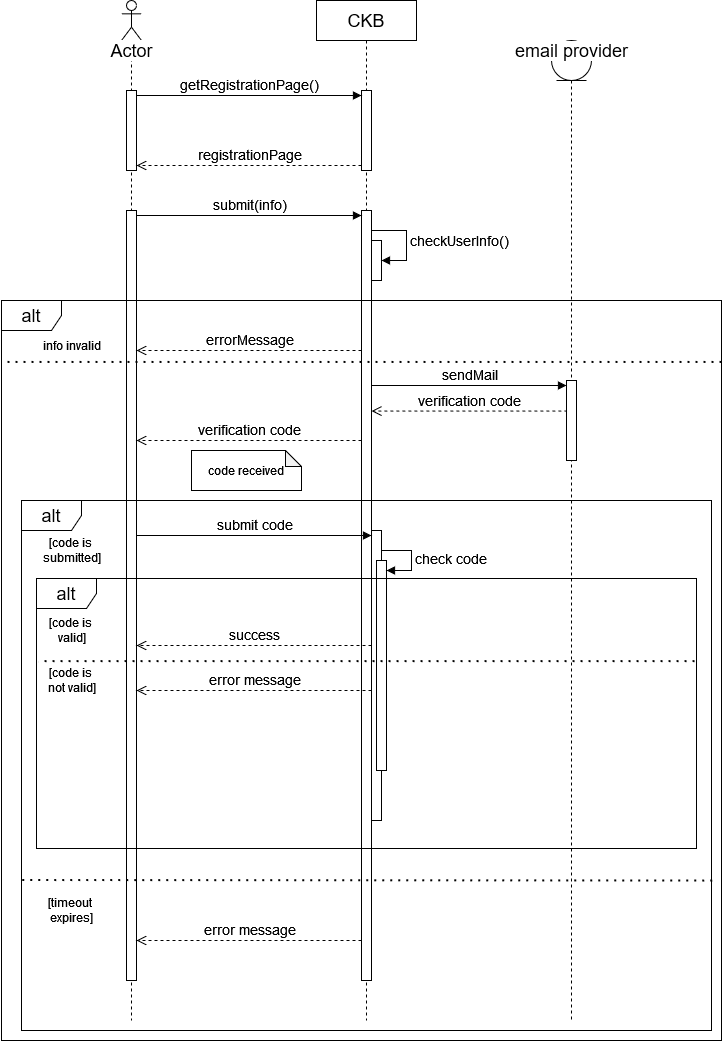

The diagram above was exported from draw.io. Its source (the exported page's mxGraphModel, read from the mxfile embedded in the PNG):
<mxGraphModel dx="1195" dy="636" grid="1" gridSize="10" guides="1" tooltips="1" connect="1" arrows="1" fold="1" page="1" pageScale="1" pageWidth="850" pageHeight="1100" math="0" shadow="0">
  <root>
    <mxCell id="0" />
    <mxCell id="1" parent="0" />
    <mxCell id="GX7AXFrgEop-SFitv_dn-2" value="" style="shape=umlLifeline;perimeter=lifelinePerimeter;whiteSpace=wrap;html=1;container=1;dropTarget=0;collapsible=0;recursiveResize=0;outlineConnect=0;portConstraint=eastwest;newEdgeStyle={&quot;curved&quot;:0,&quot;rounded&quot;:0};participant=umlActor;" vertex="1" parent="1">
      <mxGeometry x="130" width="20" height="1020" as="geometry" />
    </mxCell>
    <mxCell id="GX7AXFrgEop-SFitv_dn-8" value="" style="html=1;points=[[0,0,0,0,5],[0,1,0,0,-5],[1,0,0,0,5],[1,1,0,0,-5]];perimeter=orthogonalPerimeter;outlineConnect=0;targetShapes=umlLifeline;portConstraint=eastwest;newEdgeStyle={&quot;curved&quot;:0,&quot;rounded&quot;:0};" vertex="1" parent="GX7AXFrgEop-SFitv_dn-2">
      <mxGeometry x="5" y="90" width="10" height="80" as="geometry" />
    </mxCell>
    <mxCell id="GX7AXFrgEop-SFitv_dn-12" value="" style="html=1;points=[[0,0,0,0,5],[0,1,0,0,-5],[1,0,0,0,5],[1,1,0,0,-5]];perimeter=orthogonalPerimeter;outlineConnect=0;targetShapes=umlLifeline;portConstraint=eastwest;newEdgeStyle={&quot;curved&quot;:0,&quot;rounded&quot;:0};" vertex="1" parent="GX7AXFrgEop-SFitv_dn-2">
      <mxGeometry x="5" y="210" width="10" height="770" as="geometry" />
    </mxCell>
    <mxCell id="GX7AXFrgEop-SFitv_dn-5" value="&lt;font style=&quot;font-size: 18px;&quot;&gt;CKB&lt;/font&gt;" style="shape=umlLifeline;perimeter=lifelinePerimeter;whiteSpace=wrap;html=1;container=1;dropTarget=0;collapsible=0;recursiveResize=0;outlineConnect=0;portConstraint=eastwest;newEdgeStyle={&quot;curved&quot;:0,&quot;rounded&quot;:0};" vertex="1" parent="1">
      <mxGeometry x="325" width="100" height="1020" as="geometry" />
    </mxCell>
    <mxCell id="GX7AXFrgEop-SFitv_dn-9" value="" style="html=1;points=[[0,0,0,0,5],[0,1,0,0,-5],[1,0,0,0,5],[1,1,0,0,-5]];perimeter=orthogonalPerimeter;outlineConnect=0;targetShapes=umlLifeline;portConstraint=eastwest;newEdgeStyle={&quot;curved&quot;:0,&quot;rounded&quot;:0};" vertex="1" parent="GX7AXFrgEop-SFitv_dn-5">
      <mxGeometry x="45" y="90" width="10" height="80" as="geometry" />
    </mxCell>
    <mxCell id="GX7AXFrgEop-SFitv_dn-13" value="" style="html=1;points=[[0,0,0,0,5],[0,1,0,0,-5],[1,0,0,0,5],[1,1,0,0,-5]];perimeter=orthogonalPerimeter;outlineConnect=0;targetShapes=umlLifeline;portConstraint=eastwest;newEdgeStyle={&quot;curved&quot;:0,&quot;rounded&quot;:0};" vertex="1" parent="GX7AXFrgEop-SFitv_dn-5">
      <mxGeometry x="45" y="210" width="10" height="770" as="geometry" />
    </mxCell>
    <mxCell id="GX7AXFrgEop-SFitv_dn-16" value="" style="html=1;points=[[0,0,0,0,5],[0,1,0,0,-5],[1,0,0,0,5],[1,1,0,0,-5]];perimeter=orthogonalPerimeter;outlineConnect=0;targetShapes=umlLifeline;portConstraint=eastwest;newEdgeStyle={&quot;curved&quot;:0,&quot;rounded&quot;:0};" vertex="1" parent="GX7AXFrgEop-SFitv_dn-5">
      <mxGeometry x="55" y="240" width="10" height="40" as="geometry" />
    </mxCell>
    <mxCell id="GX7AXFrgEop-SFitv_dn-17" value="&lt;font style=&quot;font-size: 14px;&quot;&gt;checkUserInfo()&lt;/font&gt;" style="html=1;align=left;spacingLeft=2;endArrow=block;rounded=0;edgeStyle=orthogonalEdgeStyle;curved=0;rounded=0;" edge="1" target="GX7AXFrgEop-SFitv_dn-16" parent="GX7AXFrgEop-SFitv_dn-5" source="GX7AXFrgEop-SFitv_dn-13">
      <mxGeometry relative="1" as="geometry">
        <mxPoint x="60" y="330" as="sourcePoint" />
        <Array as="points">
          <mxPoint x="90" y="230" />
          <mxPoint x="90" y="260" />
        </Array>
      </mxGeometry>
    </mxCell>
    <mxCell id="GX7AXFrgEop-SFitv_dn-6" value="" style="shape=umlLifeline;perimeter=lifelinePerimeter;whiteSpace=wrap;html=1;container=1;dropTarget=0;collapsible=0;recursiveResize=0;outlineConnect=0;portConstraint=eastwest;newEdgeStyle={&quot;curved&quot;:0,&quot;rounded&quot;:0};participant=umlEntity;size=40;" vertex="1" parent="1">
      <mxGeometry x="560" y="40" width="40" height="980" as="geometry" />
    </mxCell>
    <mxCell id="GX7AXFrgEop-SFitv_dn-30" value="&lt;font style=&quot;font-size: 14px;&quot;&gt;verification code&lt;br&gt;&lt;/font&gt;" style="html=1;verticalAlign=bottom;endArrow=open;dashed=1;endSize=8;rounded=0;exitX=0.083;exitY=0.382;exitDx=0;exitDy=0;exitPerimeter=0;" edge="1" source="GX7AXFrgEop-SFitv_dn-28" parent="GX7AXFrgEop-SFitv_dn-6">
      <mxGeometry relative="1" as="geometry">
        <mxPoint x="-180" y="370.5600000000002" as="targetPoint" />
      </mxGeometry>
    </mxCell>
    <mxCell id="GX7AXFrgEop-SFitv_dn-29" value="&lt;font style=&quot;font-size: 14px;&quot;&gt;sendMail&lt;/font&gt;" style="html=1;verticalAlign=bottom;endArrow=block;curved=0;rounded=0;entryX=0;entryY=0;entryDx=0;entryDy=5;" edge="1" target="GX7AXFrgEop-SFitv_dn-28" parent="GX7AXFrgEop-SFitv_dn-6">
      <mxGeometry relative="1" as="geometry">
        <mxPoint x="-180" y="345" as="sourcePoint" />
        <mxPoint as="offset" />
      </mxGeometry>
    </mxCell>
    <mxCell id="GX7AXFrgEop-SFitv_dn-28" value="" style="html=1;points=[[0,0,0,0,5],[0,1,0,0,-5],[1,0,0,0,5],[1,1,0,0,-5]];perimeter=orthogonalPerimeter;outlineConnect=0;targetShapes=umlLifeline;portConstraint=eastwest;newEdgeStyle={&quot;curved&quot;:0,&quot;rounded&quot;:0};" vertex="1" parent="GX7AXFrgEop-SFitv_dn-6">
      <mxGeometry x="15" y="340" width="10" height="80" as="geometry" />
    </mxCell>
    <mxCell id="GX7AXFrgEop-SFitv_dn-7" value="&lt;font style=&quot;font-size: 18px; background-color: rgb(255, 255, 255);&quot;&gt;email provider&lt;/font&gt;" style="text;html=1;align=center;verticalAlign=middle;resizable=0;points=[];autosize=1;strokeColor=none;fillColor=none;" vertex="1" parent="1">
      <mxGeometry x="510" y="30" width="140" height="40" as="geometry" />
    </mxCell>
    <mxCell id="GX7AXFrgEop-SFitv_dn-10" value="&lt;font style=&quot;font-size: 14px;&quot;&gt;getRegistrationPage()&lt;/font&gt;" style="html=1;verticalAlign=bottom;endArrow=block;curved=0;rounded=0;entryX=0;entryY=0;entryDx=0;entryDy=5;" edge="1" target="GX7AXFrgEop-SFitv_dn-9" parent="1" source="GX7AXFrgEop-SFitv_dn-8">
      <mxGeometry relative="1" as="geometry">
        <mxPoint x="300" y="95" as="sourcePoint" />
      </mxGeometry>
    </mxCell>
    <mxCell id="GX7AXFrgEop-SFitv_dn-11" value="&lt;font style=&quot;font-size: 14px;&quot;&gt;registrationPage&lt;/font&gt;" style="html=1;verticalAlign=bottom;endArrow=open;dashed=1;endSize=8;curved=0;rounded=0;exitX=0;exitY=1;exitDx=0;exitDy=-5;" edge="1" source="GX7AXFrgEop-SFitv_dn-9" parent="1" target="GX7AXFrgEop-SFitv_dn-8">
      <mxGeometry relative="1" as="geometry">
        <mxPoint x="300" y="165" as="targetPoint" />
      </mxGeometry>
    </mxCell>
    <mxCell id="GX7AXFrgEop-SFitv_dn-14" value="&lt;font style=&quot;font-size: 14px;&quot;&gt;submit(info)&lt;/font&gt;" style="html=1;verticalAlign=bottom;endArrow=block;curved=0;rounded=0;entryX=0;entryY=0;entryDx=0;entryDy=5;" edge="1" target="GX7AXFrgEop-SFitv_dn-13" parent="1" source="GX7AXFrgEop-SFitv_dn-12">
      <mxGeometry relative="1" as="geometry">
        <mxPoint x="300" y="315" as="sourcePoint" />
      </mxGeometry>
    </mxCell>
    <mxCell id="GX7AXFrgEop-SFitv_dn-18" value="&lt;font style=&quot;font-size: 18px;&quot;&gt;Actor&lt;/font&gt;" style="text;html=1;align=center;verticalAlign=middle;resizable=0;points=[];autosize=1;strokeColor=none;fillColor=none;labelBackgroundColor=default;" vertex="1" parent="1">
      <mxGeometry x="105" y="30" width="70" height="40" as="geometry" />
    </mxCell>
    <mxCell id="GX7AXFrgEop-SFitv_dn-19" value="&lt;font style=&quot;font-size: 18px;&quot;&gt;alt&lt;/font&gt;" style="shape=umlFrame;whiteSpace=wrap;html=1;pointerEvents=0;" vertex="1" parent="1">
      <mxGeometry x="10" y="300" width="720" height="740" as="geometry" />
    </mxCell>
    <mxCell id="GX7AXFrgEop-SFitv_dn-20" value="&lt;font style=&quot;font-size: 14px;&quot;&gt;errorMessage&lt;/font&gt;" style="html=1;verticalAlign=bottom;endArrow=open;dashed=1;endSize=8;curved=0;rounded=0;" edge="1" parent="1" source="GX7AXFrgEop-SFitv_dn-13" target="GX7AXFrgEop-SFitv_dn-12">
      <mxGeometry relative="1" as="geometry">
        <mxPoint x="150" y="400" as="targetPoint" />
        <mxPoint x="375" y="400" as="sourcePoint" />
        <Array as="points">
          <mxPoint x="260" y="350" />
        </Array>
      </mxGeometry>
    </mxCell>
    <mxCell id="GX7AXFrgEop-SFitv_dn-21" value="&lt;font style=&quot;font-size: 18px;&quot;&gt;alt&lt;/font&gt;" style="shape=umlFrame;whiteSpace=wrap;html=1;pointerEvents=0;" vertex="1" parent="1">
      <mxGeometry x="30" y="500" width="690" height="530" as="geometry" />
    </mxCell>
    <mxCell id="GX7AXFrgEop-SFitv_dn-22" value="info invalid" style="text;html=1;align=center;verticalAlign=middle;resizable=0;points=[];autosize=1;strokeColor=none;fillColor=none;" vertex="1" parent="1">
      <mxGeometry x="40" y="330" width="80" height="30" as="geometry" />
    </mxCell>
    <mxCell id="GX7AXFrgEop-SFitv_dn-27" value="" style="endArrow=none;dashed=1;html=1;dashPattern=1 3;strokeWidth=2;rounded=0;entryX=0;entryY=0.083;entryDx=0;entryDy=0;entryPerimeter=0;exitX=1;exitY=0.083;exitDx=0;exitDy=0;exitPerimeter=0;" edge="1" parent="1" source="GX7AXFrgEop-SFitv_dn-19" target="GX7AXFrgEop-SFitv_dn-19">
      <mxGeometry width="50" height="50" relative="1" as="geometry">
        <mxPoint x="-50" y="430" as="sourcePoint" />
        <mxPoint y="380" as="targetPoint" />
      </mxGeometry>
    </mxCell>
    <mxCell id="GX7AXFrgEop-SFitv_dn-31" value="&lt;font style=&quot;font-size: 14px;&quot;&gt;verification code&lt;br&gt;&lt;/font&gt;" style="html=1;verticalAlign=bottom;endArrow=open;dashed=1;endSize=8;curved=0;rounded=0;" edge="1" parent="1" source="GX7AXFrgEop-SFitv_dn-13" target="GX7AXFrgEop-SFitv_dn-12">
      <mxGeometry relative="1" as="geometry">
        <mxPoint x="390" y="475" as="targetPoint" />
        <mxPoint x="585" y="475" as="sourcePoint" />
        <Array as="points">
          <mxPoint x="270" y="440" />
        </Array>
      </mxGeometry>
    </mxCell>
    <mxCell id="GX7AXFrgEop-SFitv_dn-32" value="code received" style="shape=note;whiteSpace=wrap;html=1;backgroundOutline=1;darkOpacity=0.05;size=16;" vertex="1" parent="1">
      <mxGeometry x="200" y="450" width="110" height="40" as="geometry" />
    </mxCell>
    <mxCell id="GX7AXFrgEop-SFitv_dn-33" value="[code is&amp;nbsp;&lt;div&gt;submitted]&lt;/div&gt;" style="text;html=1;align=center;verticalAlign=middle;resizable=0;points=[];autosize=1;strokeColor=none;fillColor=none;" vertex="1" parent="1">
      <mxGeometry x="40" y="530" width="80" height="40" as="geometry" />
    </mxCell>
    <mxCell id="GX7AXFrgEop-SFitv_dn-34" value="" style="html=1;points=[[0,0,0,0,5],[0,1,0,0,-5],[1,0,0,0,5],[1,1,0,0,-5]];perimeter=orthogonalPerimeter;outlineConnect=0;targetShapes=umlLifeline;portConstraint=eastwest;newEdgeStyle={&quot;curved&quot;:0,&quot;rounded&quot;:0};" vertex="1" parent="1">
      <mxGeometry x="380" y="530" width="10" height="290" as="geometry" />
    </mxCell>
    <mxCell id="GX7AXFrgEop-SFitv_dn-35" value="&lt;font style=&quot;font-size: 14px;&quot;&gt;submit code&lt;br&gt;&lt;/font&gt;" style="html=1;verticalAlign=bottom;endArrow=block;curved=0;rounded=0;entryX=0;entryY=0;entryDx=0;entryDy=5;" edge="1" target="GX7AXFrgEop-SFitv_dn-34" parent="1" source="GX7AXFrgEop-SFitv_dn-12">
      <mxGeometry relative="1" as="geometry">
        <mxPoint x="310" y="535" as="sourcePoint" />
      </mxGeometry>
    </mxCell>
    <mxCell id="GX7AXFrgEop-SFitv_dn-36" value="&lt;font style=&quot;font-size: 14px;&quot;&gt;success&lt;/font&gt;" style="html=1;verticalAlign=bottom;endArrow=open;dashed=1;endSize=8;curved=0;rounded=0;" edge="1" source="GX7AXFrgEop-SFitv_dn-34" parent="1" target="GX7AXFrgEop-SFitv_dn-12">
      <mxGeometry relative="1" as="geometry">
        <mxPoint x="310" y="605" as="targetPoint" />
        <Array as="points">
          <mxPoint x="260" y="645" />
        </Array>
      </mxGeometry>
    </mxCell>
    <mxCell id="GX7AXFrgEop-SFitv_dn-37" value="" style="html=1;points=[[0,0,0,0,5],[0,1,0,0,-5],[1,0,0,0,5],[1,1,0,0,-5]];perimeter=orthogonalPerimeter;outlineConnect=0;targetShapes=umlLifeline;portConstraint=eastwest;newEdgeStyle={&quot;curved&quot;:0,&quot;rounded&quot;:0};" vertex="1" parent="1">
      <mxGeometry x="385" y="560" width="10" height="210" as="geometry" />
    </mxCell>
    <mxCell id="GX7AXFrgEop-SFitv_dn-38" value="&lt;font style=&quot;font-size: 14px;&quot;&gt;check code&lt;br&gt;&lt;/font&gt;" style="html=1;align=left;spacingLeft=2;endArrow=block;rounded=0;edgeStyle=orthogonalEdgeStyle;curved=0;rounded=0;" edge="1" target="GX7AXFrgEop-SFitv_dn-37" parent="1">
      <mxGeometry relative="1" as="geometry">
        <mxPoint x="390" y="550" as="sourcePoint" />
        <Array as="points">
          <mxPoint x="420" y="550" />
          <mxPoint x="420" y="570" />
        </Array>
      </mxGeometry>
    </mxCell>
    <mxCell id="GX7AXFrgEop-SFitv_dn-39" value="&lt;font style=&quot;font-size: 18px;&quot;&gt;alt&lt;/font&gt;" style="shape=umlFrame;whiteSpace=wrap;html=1;pointerEvents=0;" vertex="1" parent="1">
      <mxGeometry x="45" y="578" width="660" height="270" as="geometry" />
    </mxCell>
    <mxCell id="GX7AXFrgEop-SFitv_dn-40" value="[code is&amp;nbsp;&lt;div&gt;valid]&lt;/div&gt;" style="text;html=1;align=center;verticalAlign=middle;resizable=0;points=[];autosize=1;strokeColor=none;fillColor=none;" vertex="1" parent="1">
      <mxGeometry x="45" y="610" width="70" height="40" as="geometry" />
    </mxCell>
    <mxCell id="GX7AXFrgEop-SFitv_dn-41" value="" style="endArrow=none;dashed=1;html=1;dashPattern=1 3;strokeWidth=2;rounded=0;entryX=0.003;entryY=0.306;entryDx=0;entryDy=0;entryPerimeter=0;exitX=0.997;exitY=0.306;exitDx=0;exitDy=0;exitPerimeter=0;" edge="1" parent="1" source="GX7AXFrgEop-SFitv_dn-39" target="GX7AXFrgEop-SFitv_dn-39">
      <mxGeometry width="50" height="50" relative="1" as="geometry">
        <mxPoint x="690" y="661" as="sourcePoint" />
        <mxPoint x="50" y="660" as="targetPoint" />
      </mxGeometry>
    </mxCell>
    <mxCell id="GX7AXFrgEop-SFitv_dn-42" value="&lt;font style=&quot;font-size: 14px;&quot;&gt;error message&lt;br&gt;&lt;/font&gt;" style="html=1;verticalAlign=bottom;endArrow=open;dashed=1;endSize=8;curved=0;rounded=0;" edge="1" parent="1">
      <mxGeometry relative="1" as="geometry">
        <mxPoint x="145" y="690" as="targetPoint" />
        <mxPoint x="380" y="690" as="sourcePoint" />
        <Array as="points">
          <mxPoint x="260" y="690" />
        </Array>
      </mxGeometry>
    </mxCell>
    <mxCell id="GX7AXFrgEop-SFitv_dn-43" value="[code is&amp;nbsp;&lt;div&gt;not valid]&lt;/div&gt;" style="text;html=1;align=center;verticalAlign=middle;resizable=0;points=[];autosize=1;strokeColor=none;fillColor=none;" vertex="1" parent="1">
      <mxGeometry x="45" y="660" width="70" height="40" as="geometry" />
    </mxCell>
    <mxCell id="GX7AXFrgEop-SFitv_dn-44" value="" style="endArrow=none;dashed=1;html=1;dashPattern=1 3;strokeWidth=2;rounded=0;entryX=0;entryY=0.716;entryDx=0;entryDy=0;entryPerimeter=0;exitX=1.001;exitY=0.717;exitDx=0;exitDy=0;exitPerimeter=0;" edge="1" parent="1" source="GX7AXFrgEop-SFitv_dn-21" target="GX7AXFrgEop-SFitv_dn-21">
      <mxGeometry width="50" height="50" relative="1" as="geometry">
        <mxPoint x="676" y="870" as="sourcePoint" />
        <mxPoint x="20" y="870" as="targetPoint" />
      </mxGeometry>
    </mxCell>
    <mxCell id="GX7AXFrgEop-SFitv_dn-45" value="[timeout&amp;nbsp;&lt;div&gt;expires]&lt;/div&gt;" style="text;html=1;align=center;verticalAlign=middle;resizable=0;points=[];autosize=1;strokeColor=none;fillColor=none;" vertex="1" parent="1">
      <mxGeometry x="45" y="890" width="70" height="40" as="geometry" />
    </mxCell>
    <mxCell id="GX7AXFrgEop-SFitv_dn-46" value="&lt;font style=&quot;font-size: 14px;&quot;&gt;error message&lt;br&gt;&lt;/font&gt;" style="html=1;verticalAlign=bottom;endArrow=open;dashed=1;endSize=8;curved=0;rounded=0;" edge="1" parent="1" source="GX7AXFrgEop-SFitv_dn-13" target="GX7AXFrgEop-SFitv_dn-12">
      <mxGeometry relative="1" as="geometry">
        <mxPoint x="120" y="940" as="targetPoint" />
        <mxPoint x="355" y="940" as="sourcePoint" />
        <Array as="points">
          <mxPoint x="235" y="940" />
        </Array>
      </mxGeometry>
    </mxCell>
  </root>
</mxGraphModel>